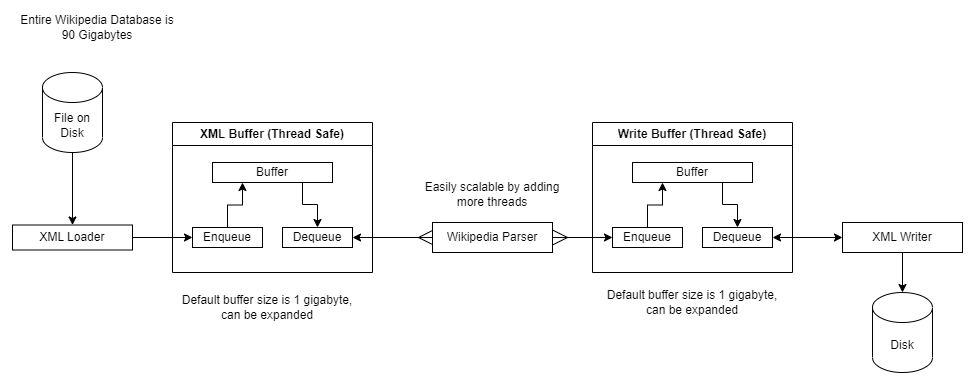

The diagram above was exported from draw.io. Its source (the exported page's mxGraphModel, read from the mxfile embedded in the PNG):
<mxGraphModel dx="1508" dy="1118" grid="1" gridSize="10" guides="1" tooltips="1" connect="1" arrows="1" fold="1" page="1" pageScale="1" pageWidth="1100" pageHeight="850" math="0" shadow="0">
  <root>
    <mxCell id="0" />
    <mxCell id="1" parent="0" />
    <mxCell id="X_pYsyWuNDh2vlxBkTDN-15" value="XML Buffer (Thread Safe)" style="swimlane;whiteSpace=wrap;html=1;" parent="1" vertex="1">
      <mxGeometry x="190" y="260" width="200" height="150" as="geometry" />
    </mxCell>
    <mxCell id="X_pYsyWuNDh2vlxBkTDN-24" style="edgeStyle=orthogonalEdgeStyle;rounded=0;orthogonalLoop=1;jettySize=auto;html=1;entryX=0.5;entryY=0;entryDx=0;entryDy=0;" parent="X_pYsyWuNDh2vlxBkTDN-15" source="X_pYsyWuNDh2vlxBkTDN-16" target="X_pYsyWuNDh2vlxBkTDN-23" edge="1">
      <mxGeometry relative="1" as="geometry">
        <Array as="points">
          <mxPoint x="130" y="82" />
          <mxPoint x="145" y="82" />
        </Array>
      </mxGeometry>
    </mxCell>
    <mxCell id="X_pYsyWuNDh2vlxBkTDN-16" value="Buffer" style="rounded=0;whiteSpace=wrap;html=1;" parent="X_pYsyWuNDh2vlxBkTDN-15" vertex="1">
      <mxGeometry x="40" y="40" width="120" height="20" as="geometry" />
    </mxCell>
    <mxCell id="X_pYsyWuNDh2vlxBkTDN-19" style="edgeStyle=orthogonalEdgeStyle;rounded=0;orthogonalLoop=1;jettySize=auto;html=1;entryX=0.25;entryY=1;entryDx=0;entryDy=0;" parent="X_pYsyWuNDh2vlxBkTDN-15" source="X_pYsyWuNDh2vlxBkTDN-18" target="X_pYsyWuNDh2vlxBkTDN-16" edge="1">
      <mxGeometry relative="1" as="geometry" />
    </mxCell>
    <mxCell id="X_pYsyWuNDh2vlxBkTDN-18" value="Enqueue" style="rounded=0;whiteSpace=wrap;html=1;" parent="X_pYsyWuNDh2vlxBkTDN-15" vertex="1">
      <mxGeometry x="20" y="105" width="70" height="20" as="geometry" />
    </mxCell>
    <mxCell id="X_pYsyWuNDh2vlxBkTDN-23" value="Dequeue" style="rounded=0;whiteSpace=wrap;html=1;" parent="X_pYsyWuNDh2vlxBkTDN-15" vertex="1">
      <mxGeometry x="110" y="105" width="70" height="20" as="geometry" />
    </mxCell>
    <mxCell id="X_pYsyWuNDh2vlxBkTDN-41" style="edgeStyle=orthogonalEdgeStyle;rounded=0;orthogonalLoop=1;jettySize=auto;html=1;exitX=1;exitY=0.5;exitDx=0;exitDy=0;entryX=0;entryY=0.5;entryDx=0;entryDy=0;startArrow=ERmany;startFill=0;endSize=6;startSize=13;" parent="1" source="X_pYsyWuNDh2vlxBkTDN-31" target="X_pYsyWuNDh2vlxBkTDN-38" edge="1">
      <mxGeometry relative="1" as="geometry" />
    </mxCell>
    <mxCell id="X_pYsyWuNDh2vlxBkTDN-31" value="Wikipedia Parser" style="rounded=0;whiteSpace=wrap;html=1;" parent="1" vertex="1">
      <mxGeometry x="450" y="360" width="120" height="30" as="geometry" />
    </mxCell>
    <mxCell id="X_pYsyWuNDh2vlxBkTDN-32" style="edgeStyle=orthogonalEdgeStyle;rounded=0;orthogonalLoop=1;jettySize=auto;html=1;exitX=1;exitY=0.5;exitDx=0;exitDy=0;entryX=0;entryY=0.5;entryDx=0;entryDy=0;endArrow=ERmany;endFill=0;endSize=12;startArrow=classic;startFill=1;" parent="1" source="X_pYsyWuNDh2vlxBkTDN-23" target="X_pYsyWuNDh2vlxBkTDN-31" edge="1">
      <mxGeometry relative="1" as="geometry" />
    </mxCell>
    <mxCell id="X_pYsyWuNDh2vlxBkTDN-34" value="Write Buffer (Thread Safe)" style="swimlane;whiteSpace=wrap;html=1;" parent="1" vertex="1">
      <mxGeometry x="610" y="260" width="200" height="150" as="geometry" />
    </mxCell>
    <mxCell id="X_pYsyWuNDh2vlxBkTDN-35" style="edgeStyle=orthogonalEdgeStyle;rounded=0;orthogonalLoop=1;jettySize=auto;html=1;entryX=0.5;entryY=0;entryDx=0;entryDy=0;" parent="X_pYsyWuNDh2vlxBkTDN-34" source="X_pYsyWuNDh2vlxBkTDN-36" target="X_pYsyWuNDh2vlxBkTDN-39" edge="1">
      <mxGeometry relative="1" as="geometry">
        <Array as="points">
          <mxPoint x="130" y="82" />
          <mxPoint x="145" y="82" />
        </Array>
      </mxGeometry>
    </mxCell>
    <mxCell id="X_pYsyWuNDh2vlxBkTDN-36" value="Buffer" style="rounded=0;whiteSpace=wrap;html=1;" parent="X_pYsyWuNDh2vlxBkTDN-34" vertex="1">
      <mxGeometry x="40" y="40" width="120" height="20" as="geometry" />
    </mxCell>
    <mxCell id="X_pYsyWuNDh2vlxBkTDN-37" style="edgeStyle=orthogonalEdgeStyle;rounded=0;orthogonalLoop=1;jettySize=auto;html=1;entryX=0.25;entryY=1;entryDx=0;entryDy=0;" parent="X_pYsyWuNDh2vlxBkTDN-34" source="X_pYsyWuNDh2vlxBkTDN-38" target="X_pYsyWuNDh2vlxBkTDN-36" edge="1">
      <mxGeometry relative="1" as="geometry" />
    </mxCell>
    <mxCell id="X_pYsyWuNDh2vlxBkTDN-38" value="Enqueue" style="rounded=0;whiteSpace=wrap;html=1;" parent="X_pYsyWuNDh2vlxBkTDN-34" vertex="1">
      <mxGeometry x="20" y="105" width="70" height="20" as="geometry" />
    </mxCell>
    <mxCell id="X_pYsyWuNDh2vlxBkTDN-39" value="Dequeue" style="rounded=0;whiteSpace=wrap;html=1;" parent="X_pYsyWuNDh2vlxBkTDN-34" vertex="1">
      <mxGeometry x="110" y="105" width="70" height="20" as="geometry" />
    </mxCell>
    <mxCell id="X_pYsyWuNDh2vlxBkTDN-45" style="edgeStyle=orthogonalEdgeStyle;rounded=0;orthogonalLoop=1;jettySize=auto;html=1;entryX=0;entryY=0.5;entryDx=0;entryDy=0;" parent="1" source="X_pYsyWuNDh2vlxBkTDN-44" target="X_pYsyWuNDh2vlxBkTDN-18" edge="1">
      <mxGeometry relative="1" as="geometry" />
    </mxCell>
    <mxCell id="X_pYsyWuNDh2vlxBkTDN-44" value="XML Loader" style="rounded=0;whiteSpace=wrap;html=1;" parent="1" vertex="1">
      <mxGeometry x="30" y="362.5" width="120" height="25" as="geometry" />
    </mxCell>
    <mxCell id="X_pYsyWuNDh2vlxBkTDN-53" value="" style="edgeStyle=orthogonalEdgeStyle;rounded=0;orthogonalLoop=1;jettySize=auto;html=1;" parent="1" source="X_pYsyWuNDh2vlxBkTDN-48" target="X_pYsyWuNDh2vlxBkTDN-52" edge="1">
      <mxGeometry relative="1" as="geometry" />
    </mxCell>
    <mxCell id="X_pYsyWuNDh2vlxBkTDN-48" value="XML Writer" style="rounded=0;whiteSpace=wrap;html=1;" parent="1" vertex="1">
      <mxGeometry x="860" y="360" width="120" height="30" as="geometry" />
    </mxCell>
    <mxCell id="X_pYsyWuNDh2vlxBkTDN-49" style="edgeStyle=orthogonalEdgeStyle;rounded=0;orthogonalLoop=1;jettySize=auto;html=1;entryX=0;entryY=0.5;entryDx=0;entryDy=0;startArrow=classic;startFill=1;" parent="1" source="X_pYsyWuNDh2vlxBkTDN-39" target="X_pYsyWuNDh2vlxBkTDN-48" edge="1">
      <mxGeometry relative="1" as="geometry" />
    </mxCell>
    <mxCell id="X_pYsyWuNDh2vlxBkTDN-52" value="Disk" style="shape=cylinder3;whiteSpace=wrap;html=1;boundedLbl=1;backgroundOutline=1;size=15;" parent="1" vertex="1">
      <mxGeometry x="890" y="430" width="60" height="80" as="geometry" />
    </mxCell>
    <mxCell id="X_pYsyWuNDh2vlxBkTDN-56" style="edgeStyle=orthogonalEdgeStyle;rounded=0;orthogonalLoop=1;jettySize=auto;html=1;entryX=0.5;entryY=0;entryDx=0;entryDy=0;" parent="1" source="X_pYsyWuNDh2vlxBkTDN-55" target="X_pYsyWuNDh2vlxBkTDN-44" edge="1">
      <mxGeometry relative="1" as="geometry" />
    </mxCell>
    <mxCell id="X_pYsyWuNDh2vlxBkTDN-55" value="File on Disk" style="shape=cylinder3;whiteSpace=wrap;html=1;boundedLbl=1;backgroundOutline=1;size=15;" parent="1" vertex="1">
      <mxGeometry x="60" y="210" width="60" height="80" as="geometry" />
    </mxCell>
    <mxCell id="ussjqETEp3IxzlztgIKw-1" value="Easily scalable by adding more threads" style="text;html=1;strokeColor=none;fillColor=none;align=center;verticalAlign=middle;whiteSpace=wrap;rounded=0;" vertex="1" parent="1">
      <mxGeometry x="440" y="317" width="140" height="30" as="geometry" />
    </mxCell>
    <mxCell id="ussjqETEp3IxzlztgIKw-3" value="Default buffer size is 1 gigabyte, can be expanded" style="text;html=1;strokeColor=none;fillColor=none;align=center;verticalAlign=middle;whiteSpace=wrap;rounded=0;" vertex="1" parent="1">
      <mxGeometry x="190" y="430" width="190" height="30" as="geometry" />
    </mxCell>
    <mxCell id="ussjqETEp3IxzlztgIKw-4" value="Default buffer size is 1 gigabyte, can be expanded" style="text;html=1;strokeColor=none;fillColor=none;align=center;verticalAlign=middle;whiteSpace=wrap;rounded=0;" vertex="1" parent="1">
      <mxGeometry x="615" y="425" width="190" height="30" as="geometry" />
    </mxCell>
    <mxCell id="ussjqETEp3IxzlztgIKw-5" value="Entire Wikipedia Database is 90 Gigabytes" style="text;html=1;strokeColor=none;fillColor=none;align=center;verticalAlign=middle;whiteSpace=wrap;rounded=0;" vertex="1" parent="1">
      <mxGeometry x="30" y="150" width="170" height="30" as="geometry" />
    </mxCell>
  </root>
</mxGraphModel>